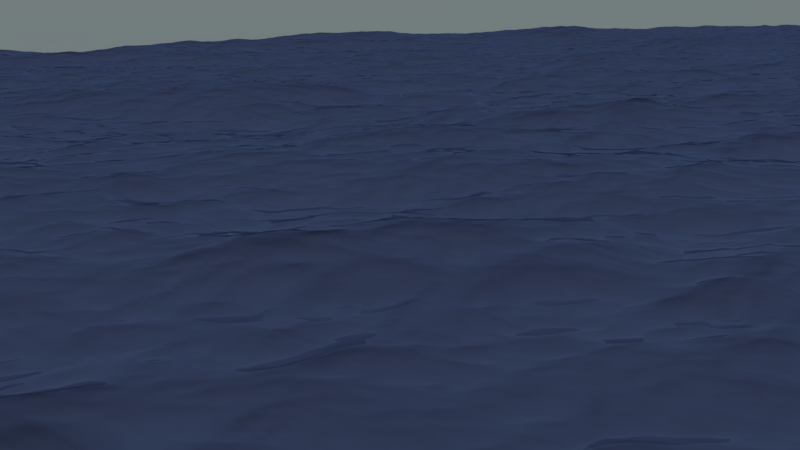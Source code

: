 # Source: Ocean.blend  (saved by Blender 2.78.0; exported with 4.5.12 LTS)
import bpy
from mathutils import Matrix  # noqa: F401  (used for matrix-valued properties, if any)

bpy.ops.wm.read_factory_settings(use_empty=True)
scene = bpy.context.scene
scene.name = 'Scene'

# ---- collections
col_collection_1 = bpy.data.collections.new('Collection 1'); scene.collection.children.link(col_collection_1)

# ---- images (referenced by path relative to the original .blend; pixels are not part of the script)
import os
ASSET_DIR = os.environ.get("B2B_ASSET_DIR", "")  # directory of the original .blend (textures are referenced by path, not embedded)
HERE = os.path.dirname(os.path.abspath(__file__))  # packed textures are extracted next to this script under _unpacked/

def load_image(name, relpath, width, height, colorspace="sRGB"):
    """Load a texture the original file referenced (path relative to the .blend, or extracted next to this script)."""
    p = next((c for c in (os.path.join(HERE, relpath), os.path.join(ASSET_DIR, relpath)) if relpath and os.path.exists(c)), "")
    if p:
        img = bpy.data.images.load(p, check_existing=True)
        img.name = name
    else:  # same state as the original file: an image datablock whose file is absent (Cycles renders it pink)
        img = bpy.data.images.new(name, width, height)
        img.source = "FILE"
        img.filepath = "//" + (relpath or name)
    img.colorspace_settings.name = colorspace
    return img
img_texturescom_waterfoam0009_1_seamless_s_jpg = load_image('TexturesCom_WaterFoam0009_1_seamless_S.jpg', 'TexturesCom_WaterFoam0009_1_seamless_S.jpg', 1024, 1024, 'sRGB')

# ---- materials (node trees are filled in below, after node groups)
mat_material = bpy.data.materials.new('Material')
mat_material.alpha_threshold = 0.0
mat_material.roughness = 0.5

# ---- node groups
ng_mainocean = bpy.data.node_groups.new('MainOcean', 'ShaderNodeTree')
_s = ng_mainocean.interface.new_socket(name='Shader', in_out='OUTPUT', socket_type='NodeSocketShader')
_s = ng_mainocean.interface.new_socket(name='Color', in_out='INPUT', socket_type='NodeSocketColor')
_s.default_value = (0.008954, 0.8408, 1.0, 1.0)
_N = ng_mainocean.nodes; _L = ng_mainocean.links
n0 = _N.new('ShaderNodeBsdfAnisotropic'); n0.name = 'Glossy BSDF.001'; n0.location = (-131, 14)
n0.distribution = 'GGX'
n0.inputs[1].default_value = 0.9265
n1 = _N.new('ShaderNodeMixShader'); n1.name = 'Mix Shader'; n1.location = (131, -15)
n2 = _N.new('ShaderNodeLayerWeight'); n2.name = 'Layer Weight'; n2.location = (-124, 159)
n3 = _N.new('ShaderNodeBsdfAnisotropic'); n3.name = 'Glossy BSDF'; n3.location = (-126, -159)
n3.distribution = 'GGX'
n3.inputs[1].default_value = 0.0
n4 = _N.new('NodeGroupOutput'); n4.name = 'Group Output'; n4.location = (331, 0)
n5 = _N.new('NodeGroupInput'); n5.name = 'Group Input'; n5.location = (-308, -204)
_L.new(n3.outputs[0], n1.inputs[2])
_L.new(n1.outputs[0], n4.inputs[0])
_L.new(n0.outputs[0], n1.inputs[1])
_L.new(n2.outputs[0], n1.inputs[0])
_L.new(n5.outputs[0], n0.inputs[0])
_L.new(n5.outputs[0], n3.inputs[0])
n4.is_active_output = True
ng_pbr_dielectric = bpy.data.node_groups.new('PBR Dielectric', 'ShaderNodeTree')
_N = ng_pbr_dielectric.nodes; _L = ng_pbr_dielectric.links
ng_oceanfoam = bpy.data.node_groups.new('OceanFoam', 'ShaderNodeTree')
_s = ng_oceanfoam.interface.new_socket(name='Color', in_out='OUTPUT', socket_type='NodeSocketColor')
_s.default_value = (0.0, 0.0, 0.0, 0.0)
_s = ng_oceanfoam.interface.new_socket(name='BSDF', in_out='OUTPUT', socket_type='NodeSocketShader')
_N = ng_oceanfoam.nodes; _L = ng_oceanfoam.links
n0 = _N.new('NodeGroupOutput'); n0.name = 'Group Output'; n0.location = (239, 0)
n1 = _N.new('NodeGroupInput'); n1.name = 'Group Input'; n1.location = (-659, -14)
n2 = _N.new('ShaderNodeAttribute'); n2.name = 'Attribute'; n2.location = (-10, 216)
n2.attribute_name = 'ocean_foam'
n3 = _N.new('ShaderNodeGroup'); n3.name = 'Group'; n3.location = (-13, -26)
n3.node_tree = ng_pbr_dielectric
n3.inputs[1].default_value = 0.2
n3.inputs[2].default_value = 0.4
n3.inputs[3].default_value = (0.0, 0.0, 0.0)
n4 = _N.new('ShaderNodeTexImage'); n4.name = 'Image Texture'; n4.location = (-256, 9)
n4.width = 140
n4.image = img_texturescom_waterfoam0009_1_seamless_s_jpg
_L.new(n2.outputs[0], n0.inputs[0])
_L.new(n4.outputs[0], n3.inputs[0])
_L.new(n3.outputs[0], n0.inputs[1])
n0.is_active_output = True

# ---- material node trees
mat_material.use_nodes = True; mat_material.node_tree.nodes.clear()
_N = mat_material.node_tree.nodes; _L = mat_material.node_tree.links
n0 = _N.new('ShaderNodeOutputMaterial'); n0.name = 'Material Output'; n0.location = (1019, 485)
n1 = _N.new('ShaderNodeMixShader'); n1.name = 'Mix Shader'; n1.location = (768, 451)
n2 = _N.new('ShaderNodeGroup'); n2.name = 'Group'; n2.location = (296, 394)
n2.width = 163
n2.node_tree = ng_mainocean
n2.inputs[0].default_value = (0.2693, 0.3294, 0.554, 1.0)
n3 = _N.new('ShaderNodeGroup'); n3.name = 'Group.001'; n3.location = (303, 527)
n3.width = 165
n3.node_tree = ng_oceanfoam
_L.new(n2.outputs[0], n1.inputs[1])
_L.new(n3.outputs[1], n1.inputs[2])
_L.new(n1.outputs[0], n0.inputs[0])
_L.new(n3.outputs[0], n1.inputs[0])
n0.is_active_output = True

# ---- world
world_world = bpy.data.worlds.new('World'); scene.world = world_world
world_world.use_nodes = True; world_world.node_tree.nodes.clear()
_N = world_world.node_tree.nodes; _L = world_world.node_tree.links
n0 = _N.new('ShaderNodeOutputWorld'); n0.name = 'World Output'; n0.location = (300, 300)
n1 = _N.new('ShaderNodeBackground'); n1.name = 'Background'; n1.location = (10, 300)
n1.inputs[1].default_value = 0.5
n2 = _N.new('ShaderNodeTexSky'); n2.name = 'Sky Texture'; n2.location = (-190, 300)
n2.sky_type = 'HOSEK_WILKIE'
n2.ground_albedo = 1.0
n2.sun_elevation = 1.571
_L.new(n1.outputs[0], n0.inputs[0])
_L.new(n2.outputs[0], n1.inputs[0])
n0.is_active_output = True
world_world.color = (0.05088, 0.05088, 0.05088)
world_world.use_sun_shadow = False
world_world.sun_shadow_jitter_overblur = 0.0
world_world.cycles.sampling_method = 'MANUAL'

# ---- cameras
cam_camera = bpy.data.cameras.new('Camera')
cam_camera.clip_end = 100.0
cam_camera.lens = 35.0
cam_camera.sensor_width = 32.0
cam_camera.sensor_height = 18.0
cam_camera.display_size = 2.0
cam_camera.dof.focus_distance = 0.0

# ---- lights
light_sun = bpy.data.lights.new('Sun', 'SUN')
light_sun.transmission_factor = 0.0
light_sun.angle = 0.1993
light_sun.energy = 1.0
light_sun.shadow_buffer_clip_start = 0.5
light_sun.shadow_soft_size = 0.1
light_sun.shadow_cascade_max_distance = 1000.0

# ---- meshes
me_ocean_plane = bpy.data.meshes.new('Ocean-Plane')
me_ocean_plane.from_pydata([(-1.0, -1.0, 0.0), (1.0, -1.0, 0.0), (-1.0, 1.0, 0.0), (1.0, 1.0, 0.0)], [], [(0, 1, 3, 2)])
me_ocean_plane.materials.append(mat_material)
me_ocean_plane.use_remesh_preserve_volume = False
me_ocean_plane.use_remesh_preserve_attributes = False
me_ocean_plane.use_mirror_vertex_groups = False
me_ocean_plane.update()

# ---- objects
ob_sun = bpy.data.objects.new('Sun', light_sun)
ob_camera = bpy.data.objects.new('Camera', cam_camera)
ob_ocean = bpy.data.objects.new('Ocean', me_ocean_plane)

# ---- transforms, parenting, visibility, modifiers, constraints
ob_sun.location = (0.0, 0.0, 100.0)
ob_sun.lineart.crease_threshold = 0.0
ob_camera.location = (0.0, 0.0, 4.0)
ob_camera.rotation_euler = (1.283, 0.008628, 1.233)
ob_camera.lineart.crease_threshold = 0.0
ob_ocean.location = (0.0, 0.0, 0.0)
ob_ocean.lineart.crease_threshold = 0.0
_m = ob_ocean.modifiers.new('Ocean', 'OCEAN')
_m.use_foam = True
_m.resolution = 30
_m.viewport_resolution = 30
_m.spatial_size = 100
_m.wind_velocity = 4.0
_m.wave_alignment = 0.3
_m.wave_scale = 0.5
_m.foam_coverage = 0.6
_m.foam_layer_name = 'ocean_foam'
_m.choppiness = 0.3
_m.filepath = '//../../../../../../../../../../../tmp/blender_lOSgg8/cache_ocean'

# ---- collection membership
col_collection_1.objects.link(ob_sun)
col_collection_1.objects.link(ob_camera)
col_collection_1.objects.link(ob_ocean)

# ---- scene / render settings (as saved in the file)
scene.camera = ob_camera
scene.frame_start = 1; scene.frame_end = 250; scene.frame_set(1)
scene.render.engine = 'CYCLES'
scene.render.resolution_percentage = 50
scene.render.dither_intensity = 0.0
scene.cycles.use_denoising = False
scene.cycles.samples = 128
scene.cycles.sampling_pattern = 'TABULATED_SOBOL'
scene.cycles.light_sampling_threshold = 0.0
scene.cycles.use_adaptive_sampling = False
scene.cycles.use_light_tree = False
scene.cycles.blur_glossy = 0.0
scene.cycles.sample_clamp_indirect = 0.0
scene.view_settings.view_transform = 'Filmic'
bpy.context.view_layer.update()
